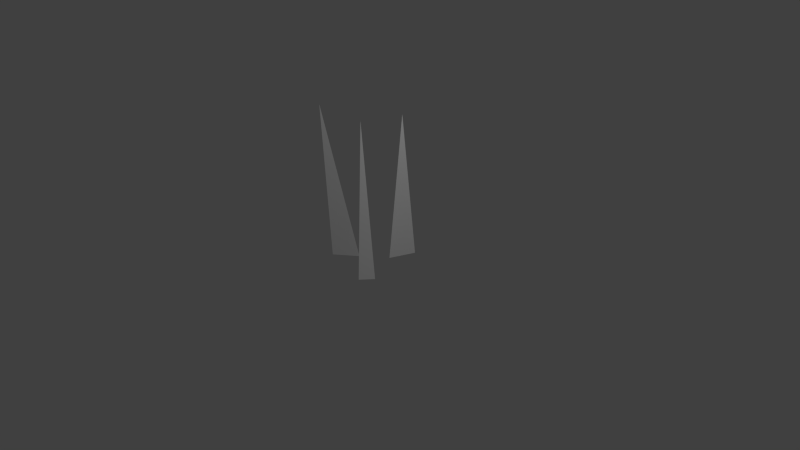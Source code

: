 # Source: grass.blend  (saved by Blender 2.75.0; exported with 4.5.12 LTS)
import bpy
from mathutils import Matrix  # noqa: F401  (used for matrix-valued properties, if any)

bpy.ops.wm.read_factory_settings(use_empty=True)
scene = bpy.context.scene
scene.name = 'Scene'

# ---- collections
col_collection_1 = bpy.data.collections.new('Collection 1'); scene.collection.children.link(col_collection_1)

# ---- materials (node trees are filled in below, after node groups)
mat_material_001 = bpy.data.materials.new('Material.001')
mat_material_001.alpha_threshold = 0.0
mat_material_001.use_transparent_shadow = False
mat_material_001.roughness = 0.5
mat_material_001.line_color = (0.0, 0.0, 0.0, 1.0)
mat_material = bpy.data.materials.new('Material')
mat_material.alpha_threshold = 0.0
mat_material.use_transparent_shadow = False
mat_material.roughness = 0.5
mat_material.line_color = (0.0, 0.0, 0.0, 1.0)
mat_material_003 = bpy.data.materials.new('Material.003')
mat_material_003.alpha_threshold = 0.0
mat_material_003.use_transparent_shadow = False
mat_material_003.roughness = 0.5
mat_material_003.line_color = (0.0, 0.0, 0.0, 1.0)

# ---- material node trees

# ---- world
world_world = bpy.data.worlds.new('World'); scene.world = world_world
world_world.color = (0.05088, 0.05088, 0.05088)
world_world.use_sun_shadow = False
world_world.sun_shadow_jitter_overblur = 0.0
world_world.cycles.sampling_method = 'MANUAL'
world_world.cycles.sample_map_resolution = 256

# ---- cameras
cam_camera = bpy.data.cameras.new('Camera')
cam_camera.clip_end = 100.0
cam_camera.lens = 35.0
cam_camera.sensor_width = 32.0
cam_camera.sensor_height = 18.0
cam_camera.ortho_scale = 7.314
cam_camera.dof.focus_distance = 0.0
cam_camera.dof.aperture_fstop = 128.0
cam_camera_001 = bpy.data.cameras.new('Camera.001')
cam_camera_001.clip_end = 100.0
cam_camera_001.lens = 35.0
cam_camera_001.sensor_width = 32.0
cam_camera_001.sensor_height = 18.0
cam_camera_001.ortho_scale = 7.314
cam_camera_001.dof.focus_distance = 0.0
cam_camera_001.dof.aperture_fstop = 128.0
cam_camera_002 = bpy.data.cameras.new('Camera.002')
cam_camera_002.clip_end = 100.0
cam_camera_002.lens = 35.0
cam_camera_002.sensor_width = 32.0
cam_camera_002.sensor_height = 18.0
cam_camera_002.ortho_scale = 7.314
cam_camera_002.dof.focus_distance = 0.0
cam_camera_002.dof.aperture_fstop = 128.0
cam_camera_003 = bpy.data.cameras.new('Camera.003')
cam_camera_003.clip_end = 100.0
cam_camera_003.lens = 35.0
cam_camera_003.sensor_width = 32.0
cam_camera_003.sensor_height = 18.0
cam_camera_003.ortho_scale = 7.314
cam_camera_003.dof.focus_distance = 0.0
cam_camera_003.dof.aperture_fstop = 128.0

# ---- lights
light_lamp = bpy.data.lights.new('Lamp', 'POINT')
light_lamp.transmission_factor = 0.0
light_lamp.cutoff_distance = 30.0
light_lamp.energy = 100.0
light_lamp.shadow_buffer_clip_start = 1.001
light_lamp.shadow_soft_size = 0.1
light_lamp.shadow_maximum_resolution = 0.006
light_lamp.use_absolute_resolution = True
light_lamp.cycles.use_multiple_importance_sampling = False
light_lamp_001 = bpy.data.lights.new('Lamp.001', 'POINT')
light_lamp_001.transmission_factor = 0.0
light_lamp_001.cutoff_distance = 30.0
light_lamp_001.energy = 100.0
light_lamp_001.shadow_buffer_clip_start = 1.001
light_lamp_001.shadow_soft_size = 0.1
light_lamp_001.shadow_maximum_resolution = 0.006
light_lamp_001.use_absolute_resolution = True
light_lamp_001.cycles.use_multiple_importance_sampling = False
light_lamp_002 = bpy.data.lights.new('Lamp.002', 'POINT')
light_lamp_002.transmission_factor = 0.0
light_lamp_002.cutoff_distance = 30.0
light_lamp_002.energy = 100.0
light_lamp_002.shadow_buffer_clip_start = 1.001
light_lamp_002.shadow_soft_size = 0.1
light_lamp_002.shadow_maximum_resolution = 0.006
light_lamp_002.use_absolute_resolution = True
light_lamp_002.cycles.use_multiple_importance_sampling = False
light_lamp_003 = bpy.data.lights.new('Lamp.003', 'POINT')
light_lamp_003.transmission_factor = 0.0
light_lamp_003.cutoff_distance = 30.0
light_lamp_003.energy = 100.0
light_lamp_003.shadow_buffer_clip_start = 1.001
light_lamp_003.shadow_soft_size = 0.1
light_lamp_003.shadow_maximum_resolution = 0.006
light_lamp_003.use_absolute_resolution = True
light_lamp_003.cycles.use_multiple_importance_sampling = False

# ---- meshes
me_cube_001 = bpy.data.meshes.new('Cube.001')
me_cube_001.from_pydata([(-0.6026, 0.7308, -0.04329), (-0.7318, 0.3987, -0.04329), (-0.8138, 0.6218, -0.04329), (-0.4797, 0.4135, 1.957), (-0.4562, -0.09613, -0.04329), (-0.5855, -0.2504, -0.04329), (-0.7447, -0.02164, -0.04329), (-0.6502, -0.08407, 1.957), (-1.039, 0.1549, -0.04329), (-1.317, -0.06071, -0.04329), (-1.227, 0.2423, -0.04329), (-1.451, -0.04595, 1.957)], [], [(3, 0, 2), (0, 1, 2), (1, 3, 2), (0, 3, 1), (7, 4, 6), (4, 5, 6), (5, 7, 6), (4, 7, 5), (11, 8, 10), (8, 9, 10), (9, 11, 10), (8, 11, 9)])
me_cube_001.polygons.foreach_set('material_index', [1, 1, 1, 1, 0, 0, 0, 0, 2, 2, 2, 2])
me_cube_001.materials.append(mat_material_001)
me_cube_001.materials.append(mat_material)
me_cube_001.materials.append(mat_material_003)
me_cube_001.use_remesh_preserve_volume = False
me_cube_001.use_remesh_preserve_attributes = False
me_cube_001.use_mirror_vertex_groups = False
me_cube_001.update()

# ---- objects
ob_lamp = bpy.data.objects.new('Lamp', light_lamp)
ob_camera = bpy.data.objects.new('Camera', cam_camera)
ob_camera_001 = bpy.data.objects.new('Camera.001', cam_camera_001)
ob_cube_001 = bpy.data.objects.new('Cube.001', me_cube_001)
ob_lamp_001 = bpy.data.objects.new('Lamp.001', light_lamp_001)
ob_camera_002 = bpy.data.objects.new('Camera.002', cam_camera_002)
ob_lamp_002 = bpy.data.objects.new('Lamp.002', light_lamp_002)
ob_camera_003 = bpy.data.objects.new('Camera.003', cam_camera_003)
ob_lamp_003 = bpy.data.objects.new('Lamp.003', light_lamp_003)

# ---- transforms, parenting, visibility, modifiers, constraints
ob_lamp.location = (4.076, 1.005, 5.904)
ob_lamp.rotation_euler = (0.6503, 0.05522, 1.866)
ob_lamp.lock_rotations_4d = False
ob_lamp.empty_display_type = 'ARROWS'
ob_lamp.color = (0.0, 0.0, 0.0, 0.0)
ob_lamp.lineart.crease_threshold = 0.0
ob_camera.location = (7.481, -6.508, 5.344)
ob_camera.rotation_euler = (1.109, 0.01082, 0.8149)
ob_camera.lock_rotations_4d = False
ob_camera.empty_display_type = 'ARROWS'
ob_camera.color = (0.0, 0.0, 0.0, 0.0)
ob_camera.display_type = 'WIRE'
ob_camera.lineart.crease_threshold = 0.0
ob_camera_001.location = (7.481, -6.508, 5.344)
ob_camera_001.rotation_euler = (1.109, 0.01082, 0.8149)
ob_camera_001.lock_rotations_4d = False
ob_camera_001.empty_display_type = 'ARROWS'
ob_camera_001.color = (0.0, 0.0, 0.0, 0.0)
ob_camera_001.display_type = 'WIRE'
ob_camera_001.lineart.crease_threshold = 0.0
ob_cube_001.location = (0.8915, -0.2714, 0.0)
ob_cube_001.lock_rotations_4d = False
ob_cube_001.empty_display_type = 'ARROWS'
ob_cube_001.lineart.crease_threshold = 0.0
ob_lamp_001.location = (4.076, 1.005, 5.904)
ob_lamp_001.rotation_euler = (0.6503, 0.05522, 1.866)
ob_lamp_001.lock_rotations_4d = False
ob_lamp_001.empty_display_type = 'ARROWS'
ob_lamp_001.color = (0.0, 0.0, 0.0, 0.0)
ob_lamp_001.lineart.crease_threshold = 0.0
ob_camera_002.location = (7.481, -6.508, 5.344)
ob_camera_002.rotation_euler = (1.109, 0.01082, 0.8149)
ob_camera_002.lock_rotations_4d = False
ob_camera_002.empty_display_type = 'ARROWS'
ob_camera_002.color = (0.0, 0.0, 0.0, 0.0)
ob_camera_002.display_type = 'WIRE'
ob_camera_002.lineart.crease_threshold = 0.0
ob_lamp_002.location = (4.076, 1.005, 5.904)
ob_lamp_002.rotation_euler = (0.6503, 0.05522, 1.866)
ob_lamp_002.lock_rotations_4d = False
ob_lamp_002.empty_display_type = 'ARROWS'
ob_lamp_002.color = (0.0, 0.0, 0.0, 0.0)
ob_lamp_002.lineart.crease_threshold = 0.0
ob_camera_003.location = (7.481, -6.508, 5.344)
ob_camera_003.rotation_euler = (1.109, 0.01082, 0.8149)
ob_camera_003.lock_rotations_4d = False
ob_camera_003.empty_display_type = 'ARROWS'
ob_camera_003.color = (0.0, 0.0, 0.0, 0.0)
ob_camera_003.display_type = 'WIRE'
ob_camera_003.lineart.crease_threshold = 0.0
ob_lamp_003.location = (4.076, 1.005, 5.904)
ob_lamp_003.rotation_euler = (0.6503, 0.05522, 1.866)
ob_lamp_003.lock_rotations_4d = False
ob_lamp_003.empty_display_type = 'ARROWS'
ob_lamp_003.color = (0.0, 0.0, 0.0, 0.0)
ob_lamp_003.lineart.crease_threshold = 0.0

# ---- collection membership
col_collection_1.objects.link(ob_lamp)
col_collection_1.objects.link(ob_camera)
col_collection_1.objects.link(ob_camera_001)
col_collection_1.objects.link(ob_cube_001)
col_collection_1.objects.link(ob_lamp_001)
col_collection_1.objects.link(ob_camera_002)
col_collection_1.objects.link(ob_lamp_002)
col_collection_1.objects.link(ob_camera_003)
col_collection_1.objects.link(ob_lamp_003)

# ---- scene / render settings (as saved in the file)
scene.camera = ob_camera
scene.frame_start = 1; scene.frame_end = 250; scene.frame_set(1)
scene.render.engine = 'BLENDER_EEVEE_NEXT'
scene.render.resolution_percentage = 50
scene.render.dither_intensity = 0.0
scene.cycles.use_denoising = False
scene.cycles.samples = 10
scene.cycles.sampling_pattern = 'TABULATED_SOBOL'
scene.cycles.light_sampling_threshold = 0.0
scene.cycles.use_adaptive_sampling = False
scene.cycles.use_light_tree = False
scene.cycles.blur_glossy = 0.0
scene.cycles.pixel_filter_type = 'GAUSSIAN'
scene.cycles.sample_clamp_indirect = 0.0
scene.view_settings.view_transform = 'Standard'
bpy.context.view_layer.update()
